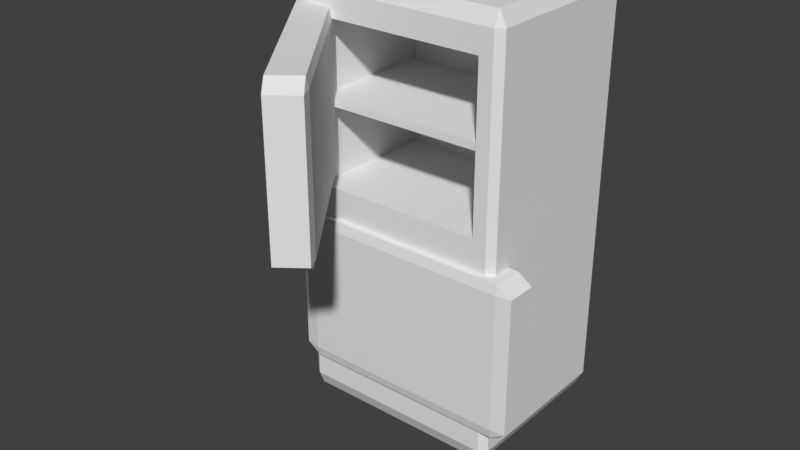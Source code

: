 # Source: blend.blend  (saved by Blender 2.79.0; exported with 4.5.12 LTS)
import bpy
from mathutils import Matrix  # noqa: F401  (used for matrix-valued properties, if any)

bpy.ops.wm.read_factory_settings(use_empty=True)
scene = bpy.context.scene
scene.name = 'Scene'

# ---- collections
col_collection_1 = bpy.data.collections.new('Collection 1'); scene.collection.children.link(col_collection_1)

# ---- materials (node trees are filled in below, after node groups)
mat_material = bpy.data.materials.new('Material')
mat_material.alpha_threshold = 0.0
mat_material.roughness = 0.5
mat_material.line_color = (0.0, 0.0, 0.0, 1.0)
mat_x = bpy.data.materials.new('材质')
mat_x.alpha_threshold = 0.0
mat_x.roughness = 0.5
mat_001 = bpy.data.materials.new('材质.001')
mat_001.alpha_threshold = 0.0
mat_001.roughness = 0.5

# ---- material node trees
mat_x.use_nodes = True; mat_x.node_tree.nodes.clear()
_N = mat_x.node_tree.nodes; _L = mat_x.node_tree.links
n0 = _N.new('ShaderNodeOutputMaterial'); n0.name = '材质输出'; n0.location = (300, 300)
n1 = _N.new('ShaderNodeBsdfDiffuse'); n1.name = '漫射 BSDF'; n1.location = (10, 300)
_L.new(n1.outputs[0], n0.inputs[0])
n0.is_active_output = True
mat_001.use_nodes = True; mat_001.node_tree.nodes.clear()
_N = mat_001.node_tree.nodes; _L = mat_001.node_tree.links
n0 = _N.new('ShaderNodeOutputMaterial'); n0.name = '材质输出'; n0.location = (300, 300)
n1 = _N.new('ShaderNodeBsdfDiffuse'); n1.name = '漫射 BSDF'; n1.location = (10, 300)
_L.new(n1.outputs[0], n0.inputs[0])
n0.is_active_output = True

# ---- world
world_world = bpy.data.worlds.new('World'); scene.world = world_world
world_world.color = (0.05088, 0.05088, 0.05088)
world_world.use_sun_shadow = False
world_world.sun_shadow_jitter_overblur = 0.0
world_world.cycles.sampling_method = 'MANUAL'

# ---- meshes
me_cube = bpy.data.meshes.new('Cube')
me_cube.from_pydata([(1.0, 0.9327, -0.9327), (0.9327, 0.9327, -1.0), (0.9327, 1.0, -0.9327), (1.0, -0.9327, -0.9327), (0.9327, -1.0, -0.9327), (0.9327, -0.9327, -1.0), (-0.9327, -1.0, -0.9327), (-1.0, -0.9327, -0.9327), (-0.9327, -0.9327, -1.0), (-0.9327, 1.0, -0.9327), (-0.9327, 0.9327, -1.0), (-1.0, 0.9327, -0.9327), (0.9327, 1.0, 0.9327), (0.9327, 0.9327, 1.0), (1.0, 0.9327, 0.9327), (0.9327, -1.0, 0.9327), (1.0, -0.9327, 0.9327), (0.9327, -0.9327, 1.0), (-1.0, -0.9327, 0.9327), (-0.9327, -1.0, 0.9327), (-0.9327, -0.9327, 1.0), (-1.0, 0.9327, 0.9327), (-0.9327, 0.9327, 1.0), (-0.9327, 1.0, 0.9327), (0.9663, 0.9663, -0.9327), (0.9663, 0.9327, -0.9663), (0.9327, 0.9663, -0.9663), (0.9663, -0.9327, -0.9663), (0.9663, -0.9663, -0.9327), (0.9327, -0.9663, -0.9663), (-0.9327, -0.9663, -0.9663), (-0.9663, -0.9663, -0.9327), (-0.9663, -0.9327, -0.9663), (-0.9663, 0.9663, -0.9327), (-0.9327, 0.9663, -0.9663), (-0.9663, 0.9327, -0.9663), (0.9663, 0.9663, 0.9327), (0.9327, 0.9663, 0.9663), (0.9663, 0.9327, 0.9663), (0.9327, -0.9663, 0.9663), (0.9663, -0.9663, 0.9327), (0.9663, -0.9327, 0.9663), (-0.9663, -0.9327, 0.9663), (-0.9663, -0.9663, 0.9327), (-0.9327, -0.9663, 0.9663), (-0.9663, 0.9663, 0.9327), (-0.9663, 0.9327, 0.9663), (-0.9327, 0.9663, 0.9663), (1.0, 0.0, -0.9327), (0.9327, -5.96e-08, -1.0), (1.788e-07, 0.9327, -1.0), (1.788e-07, 1.0, -0.9327), (0.9327, 1.0, 0.0), (1.0, 0.9327, 0.0), (-5.96e-08, -1.0, -0.9327), (-5.96e-08, -0.9327, -1.0), (1.0, -0.9327, 0.0), (0.9327, -1.0, 0.0), (-1.0, 2.384e-07, -0.9327), (-0.9327, 2.98e-07, -1.0), (-0.9327, -1.0, 0.0), (-1.0, -0.9327, 0.0), (-1.0, 0.9327, 0.0), (-0.9327, 1.0, 0.0), (0.9327, -5.96e-07, 1.0), (1.0, -5.364e-07, 0.9327), (2.98e-07, 1.0, 0.9327), (2.384e-07, 0.9327, 1.0), (-4.768e-07, -0.9327, 1.0), (-5.364e-07, -1.0, 0.9327), (-0.9327, 1.192e-07, 1.0), (-1.0, 1.788e-07, 0.9327), (-0.9663, 1.49e-07, 0.9663), (-5.066e-07, -0.9663, 0.9663), (2.682e-07, 0.9663, 0.9663), (0.9663, -5.662e-07, 0.9663), (-0.9663, 0.9663, 0.0), (-0.9663, -0.9663, 0.0), (-0.9663, 2.682e-07, -0.9663), (0.9663, -0.9663, 0.0), (-5.96e-08, -0.9663, -0.9663), (0.9663, 0.9663, 0.0), (1.788e-07, 0.9663, -0.9663), (0.9663, -2.98e-08, -0.9663), (-1.0, 2.384e-07, 0.0), (0.9327, 1.0, 0.8193), (1.0, -0.9327, 0.8193), (-0.9327, -1.0, 0.8193), (-1.0, 0.9327, 0.8193), (1.0, 0.9327, 0.8193), (0.9327, -1.0, 0.8193), (-1.0, -0.9327, 0.8193), (-0.9327, 1.0, 0.8193), (-0.9663, 0.9663, 0.8193), (-0.9663, -0.9663, 0.8193), (0.9663, -0.9663, 0.8193), (0.9663, 0.9663, 0.8193), (-1.0, 1.861e-07, 0.8193), (1.0, 0.9327, 0.07553), (0.9327, -1.0, 0.07553), (-1.0, -0.9327, 0.07553), (-0.9327, 1.0, 0.07553), (-0.9663, 0.9663, 0.07553), (-0.9663, -0.9663, 0.07553), (0.9663, -0.9663, 0.07553), (0.9663, 0.9663, 0.07553), (-1.0, 2.336e-07, 0.07553), (0.9327, 1.0, 0.07553), (1.0, -0.9327, 0.07553), (-0.9327, -1.0, 0.07553), (-1.0, 0.9327, 0.07553), (0.9327, 0.8042, -1.0), (-1.0, 0.8042, -0.9327), (1.0, 0.8042, 0.9327), (-0.9327, 0.8042, 1.0), (1.0, 0.8042, -0.9327), (-0.9327, 0.8042, -1.0), (0.9327, 0.8042, 1.0), (-1.0, 0.8042, 0.9327), (1.0, 0.8042, 0.0), (-0.9663, 0.8042, 0.9663), (0.9663, 0.8042, 0.9663), (-0.9663, 0.8042, -0.9663), (0.9663, 0.8042, -0.9663), (1.892e-07, 0.8042, 1.0), (-1.0, 0.8042, 0.0), (1.624e-07, 0.8042, -1.0), (1.0, 0.8042, 0.8193), (-1.0, 0.8042, 0.8193), (-1.0, 0.8042, 0.07553), (1.0, 0.8042, 0.07553), (1.0, -0.803, -0.9327), (-0.9327, -0.803, -1.0), (0.9327, -0.803, 1.0), (-1.0, -0.803, 0.9327), (0.9327, -0.803, -1.0), (-1.0, -0.803, -0.9327), (1.0, -0.803, 0.9327), (-0.9327, -0.803, 1.0), (1.0, -0.803, 0.0), (-0.9663, -0.803, 0.9663), (0.9663, -0.803, 0.9663), (-0.9663, -0.803, -0.9663), (0.9663, -0.803, -0.9663), (-4.271e-07, -0.803, 1.0), (-1.0, -0.803, 0.0), (-4.303e-08, -0.803, -1.0), (-1.0, -0.803, 0.8193), (1.0, -0.803, 0.8193), (1.0, -0.803, 0.07553), (-1.0, -0.803, 0.07553), (0.5197, -0.803, 0.8193), (0.5197, 1.861e-07, 0.8193), (0.5197, 2.336e-07, 0.07553), (0.5197, -0.803, 0.07553), (0.5197, 0.8042, 0.8193), (0.5197, 0.8042, 0.07553), (0.9638, -0.8923, 0.4392), (0.9638, -0.8923, 0.477), (0.9638, 0.8923, 0.4392), (0.9638, 0.8923, 0.477), (-0.9638, -0.8923, 0.4392), (-0.9638, -0.8923, 0.477), (-0.9638, 0.8923, 0.4392), (-0.9638, 0.8923, 0.477), (-0.7202, -0.8722, -0.8049), (-0.7202, -1.01, -0.7597), (-0.6964, -0.8722, -0.7597), (-0.7202, -1.01, -0.1144), (-0.7202, -0.8722, -0.06917), (-0.6964, -0.8722, -0.1144), (-0.7202, 1.092, -0.8049), (-0.6964, 1.092, -0.7597), (-0.7202, 1.23, -0.7597), (-0.7202, 1.092, -0.06917), (-0.7202, 1.23, -0.1144), (-0.6964, 1.092, -0.1144), (-1.06, -0.8722, -0.8049), (-1.084, -0.8722, -0.7597), (-1.06, -1.01, -0.7597), (-1.06, -0.8722, -0.06917), (-1.06, -1.01, -0.1144), (-1.084, -0.8722, -0.1144), (-1.06, 1.092, -0.8049), (-1.06, 1.23, -0.7597), (-1.084, 1.092, -0.7597), (-1.06, 1.092, -0.06917), (-1.084, 1.092, -0.1144), (-1.06, 1.23, -0.1144), (-0.6863, -0.8682, 0.1299), (-0.5555, -0.9522, 0.1751), (-0.6717, -0.8524, 0.1751), (-0.5555, -0.9522, 0.8204), (-0.6863, -0.8682, 0.8656), (-0.6717, -0.8524, 0.8204), (-2.553, 0.3304, 0.1299), (-2.538, 0.3461, 0.1751), (-2.684, 0.4144, 0.1751), (-2.553, 0.3304, 0.8656), (-2.684, 0.4144, 0.8204), (-2.538, 0.3461, 0.8204), (-0.8938, -1.093, 0.1299), (-0.9084, -1.109, 0.1751), (-0.763, -1.177, 0.1751), (-0.8938, -1.093, 0.8656), (-0.763, -1.177, 0.8204), (-0.9084, -1.109, 0.8204), (-2.76, 0.1057, 0.1299), (-2.891, 0.1898, 0.1751), (-2.775, 0.09, 0.1751), (-2.76, 0.1057, 0.8656), (-2.775, 0.09, 0.8204), (-2.891, 0.1898, 0.8204)], [], [(146, 55, 8, 132), (128, 118, 21, 88), (144, 138, 20, 68), (0, 25, 24), (3, 28, 27), (6, 31, 30), (9, 34, 33), (12, 37, 36), (15, 40, 39), (18, 43, 42), (21, 46, 45), (143, 27, 5, 135), (82, 34, 9, 51), (96, 36, 14, 89), (80, 30, 8, 55), (95, 40, 15, 90), (122, 35, 10, 116), (94, 43, 18, 91), (93, 45, 23, 92), (141, 41, 16, 137), (74, 47, 22, 67), (73, 44, 19, 69), (120, 46, 21, 118), (148, 137, 16, 86), (131, 139, 56, 3), (59, 116, 126, 111, 49, 135, 146, 132), (140, 72, 71, 134), (138, 70, 72, 140), (114, 22, 46, 120), (39, 73, 69, 15), (17, 68, 73, 39), (68, 20, 44, 73), (37, 74, 67, 13), (12, 66, 74, 37), (66, 23, 47, 74), (121, 75, 65, 113), (117, 64, 75, 121), (133, 17, 41, 141), (33, 76, 63, 9), (11, 62, 76, 33), (88, 21, 45, 93), (31, 77, 61, 7), (6, 60, 77, 31), (87, 19, 43, 94), (142, 78, 59, 132), (136, 58, 78, 142), (112, 11, 35, 122), (28, 79, 57, 4), (3, 56, 79, 28), (86, 16, 40, 95), (29, 80, 55, 5), (4, 54, 80, 29), (54, 6, 30, 80), (24, 81, 53, 0), (2, 52, 81, 24), (85, 12, 36, 96), (26, 82, 51, 2), (1, 50, 82, 26), (50, 10, 34, 82), (123, 83, 49, 111), (115, 48, 83, 123), (131, 3, 27, 143), (45, 47, 23), (45, 46, 47), (46, 22, 47), (42, 44, 20), (42, 43, 44), (43, 19, 44), (39, 41, 17), (39, 40, 41), (40, 16, 41), (36, 38, 14), (36, 37, 38), (37, 13, 38), (33, 35, 11), (33, 34, 35), (34, 10, 35), (30, 32, 8), (30, 31, 32), (31, 7, 32), (27, 29, 5), (27, 28, 29), (28, 4, 29), (24, 26, 2), (24, 25, 26), (25, 1, 26), (115, 119, 130, 127, 113, 65, 137, 148, 149, 139, 131, 48), (133, 144, 68, 17), (112, 125, 62, 11), (136, 145, 84, 58), (147, 134, 71, 97), (117, 124, 114, 70, 138, 144, 133, 64), (135, 5, 55, 146), (69, 19, 87, 109, 60, 6, 54, 4, 57, 99, 90, 15), (106, 150, 154, 153), (107, 85, 96, 105), (108, 86, 95, 104), (109, 103, 94, 87), (110, 88, 93, 102), (149, 148, 86, 108), (102, 93, 92, 101), (103, 94, 91, 100), (104, 95, 90, 99), (105, 96, 89, 98), (129, 128, 88, 110), (125, 129, 110, 62), (81, 105, 98, 53), (79, 104, 99, 57), (77, 103, 100, 61), (76, 102, 101, 63), (139, 149, 108, 56), (62, 110, 102, 76), (60, 109, 103, 77), (56, 108, 104, 79), (52, 107, 105, 81), (145, 150, 106, 84), (53, 98, 130, 119), (84, 106, 129, 125), (150, 147, 151, 154), (98, 89, 127, 130), (1, 111, 126, 50), (50, 126, 116, 10), (58, 84, 125, 112), (67, 22, 114, 124), (13, 67, 124, 117), (0, 115, 123, 25), (25, 123, 111, 1), (58, 112, 122, 78), (13, 117, 121, 38), (38, 121, 113, 14), (70, 114, 120, 72), (89, 14, 113, 127), (0, 53, 119, 115), (72, 120, 118, 71), (78, 122, 116, 59), (97, 71, 118, 128), (61, 100, 150, 145), (100, 91, 147, 150), (91, 18, 134, 147), (7, 61, 145, 136), (48, 131, 143, 83), (7, 136, 142, 32), (32, 142, 132, 8), (64, 133, 141, 75), (20, 138, 140, 42), (42, 140, 134, 18), (75, 141, 137, 65), (83, 143, 135, 49), (154, 151, 152, 153), (153, 152, 155, 156), (97, 128, 155, 152), (128, 129, 156, 155), (147, 97, 152, 151), (129, 106, 153, 156), (157, 158, 160, 159), (159, 160, 164, 163), (163, 164, 162, 161), (161, 162, 158, 157), (159, 157, 161, 163), (164, 160, 158, 162), (179, 166, 168, 181), (185, 178, 182, 187), (186, 180, 169, 174), (167, 172, 176, 170), (173, 184, 188, 175), (165, 166, 167), (168, 169, 170), (171, 173, 172), (174, 176, 175), (177, 179, 178), (180, 182, 181), (183, 185, 184), (186, 188, 187), (171, 172, 167, 165), (166, 168, 170, 167), (169, 170, 176, 174), (175, 176, 172, 173), (183, 184, 173, 171), (174, 175, 188, 186), (187, 188, 184, 185), (177, 178, 185, 183), (186, 187, 182, 180), (181, 182, 178, 179), (165, 166, 179, 177), (180, 181, 168, 169), (171, 165, 177, 183), (203, 190, 192, 205), (209, 202, 206, 211), (210, 204, 193, 198), (191, 196, 200, 194), (197, 208, 212, 199), (189, 190, 191), (192, 193, 194), (195, 197, 196), (198, 200, 199), (201, 203, 202), (204, 206, 205), (207, 209, 208), (210, 212, 211), (195, 196, 191, 189), (190, 192, 194, 191), (193, 194, 200, 198), (199, 200, 196, 197), (207, 208, 197, 195), (198, 199, 212, 210), (211, 212, 208, 209), (201, 202, 209, 207), (210, 211, 206, 204), (205, 206, 202, 203), (189, 190, 203, 201), (204, 205, 192, 193), (195, 189, 201, 207), (51, 9, 63, 101, 92, 23, 66, 12, 85, 107, 52, 2)])
me_cube.polygons.foreach_set('material_index', [0, 0, 0, 0, 0, 0, 0, 0, 0, 0, 0, 0, 0, 0, 0, 0, 0, 0, 0, 0, 0, 0, 0, 0, 0, 0, 0, 0, 0, 0, 0, 0, 0, 0, 0, 0, 0, 0, 0, 0, 0, 0, 0, 0, 0, 0, 0, 0, 0, 0, 0, 0, 0, 0, 0, 0, 0, 0, 0, 0, 0, 0, 0, 0, 0, 0, 0, 0, 0, 0, 0, 0, 0, 0, 0, 0, 0, 0, 0, 0, 0, 0, 0, 0, 0, 0, 0, 0, 0, 0, 0, 0, 0, 0, 0, 0, 0, 0, 0, 0, 0, 0, 0, 0, 0, 0, 0, 0, 0, 0, 0, 0, 0, 0, 0, 0, 0, 0, 0, 0, 0, 0, 0, 0, 0, 0, 0, 0, 0, 0, 0, 0, 0, 0, 0, 0, 0, 0, 0, 0, 0, 0, 0, 0, 0, 0, 0, 0, 0, 0, 0, 0, 0, 0, 0, 0, 0, 0, 0, 0, 2, 2, 2, 2, 2, 0, 0, 2, 2, 2, 2, 2, 2, 2, 0, 2, 2, 2, 2, 2, 2, 2, 2, 2, 2, 2, 0, 1, 1, 1, 1, 0, 0, 1, 1, 1, 1, 1, 1, 1, 0, 1, 1, 1, 1, 1, 1, 1, 1, 1, 1, 1, 0])
me_cube.materials.append(mat_material)
me_cube.materials.append(mat_x)
me_cube.materials.append(mat_001)
me_cube.use_remesh_preserve_volume = False
me_cube.use_remesh_preserve_attributes = False
me_cube.use_mirror_vertex_groups = False
me_cube.update()

# ---- objects
ob_cube = bpy.data.objects.new('Cube', me_cube)

# ---- transforms, parenting, visibility, modifiers, constraints
ob_cube.location = (0.0, 0.0, 0.0)
ob_cube.rotation_euler = (0.0, 0.0, -1.571)
ob_cube.scale = (-2.241, 2.688, 5.406)
ob_cube.lock_rotations_4d = False
ob_cube.empty_display_type = 'ARROWS'
ob_cube.lineart.crease_threshold = 0.0

# ---- collection membership
col_collection_1.objects.link(ob_cube)

# ---- scene / render settings (as saved in the file)
scene.frame_start = 1; scene.frame_end = 250; scene.frame_set(1)
scene.render.engine = 'CYCLES'
scene.render.resolution_percentage = 50
scene.render.dither_intensity = 0.0
scene.cycles.use_denoising = False
scene.cycles.samples = 128
scene.cycles.sampling_pattern = 'TABULATED_SOBOL'
scene.cycles.use_adaptive_sampling = False
scene.cycles.use_light_tree = False
scene.cycles.blur_glossy = 0.0
scene.cycles.sample_clamp_indirect = 0.0
scene.view_settings.view_transform = 'Standard'
bpy.context.view_layer.update()

# ---- added for rendering (the .blend has no active camera and no usable light): camera, sun
cam_auto = bpy.data.cameras.new('AutoCamera')
cam_auto.lens = 50.0
cam_auto.sensor_width = 36.0
cam_auto.clip_end = 1000.0
ob_auto_camera = bpy.data.objects.new('AutoCamera', cam_auto)
scene.collection.objects.link(ob_auto_camera)
ob_auto_camera.location = (14.2476, -19.1309, 11.3413)
ob_auto_camera.rotation_euler = (1.09748, -7.21219e-08, 0.694738)
scene.camera = ob_auto_camera
light_auto_sun = bpy.data.lights.new('AutoSun', 'SUN')
light_auto_sun.energy = 3.0
light_auto_sun.angle = 0.0523599
ob_auto_sun = bpy.data.objects.new('AutoSun', light_auto_sun)
scene.collection.objects.link(ob_auto_sun)
ob_auto_sun.rotation_euler = (0.872665, 0.174533, 0.523599)
bpy.context.view_layer.update()
